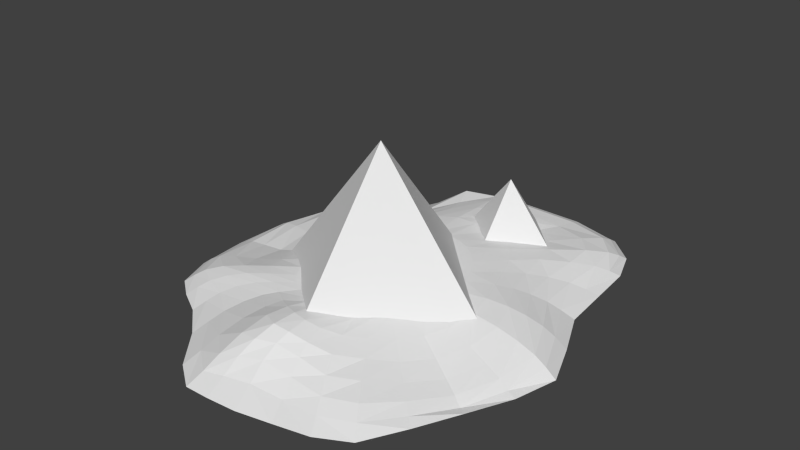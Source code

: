 # Source: desert.blend  (saved by Blender 2.72.0; exported with 4.5.12 LTS)
import bpy
from mathutils import Matrix  # noqa: F401  (used for matrix-valued properties, if any)

bpy.ops.wm.read_factory_settings(use_empty=True)
scene = bpy.context.scene
scene.name = 'Scene'

# ---- collections
col_collection_1 = bpy.data.collections.new('Collection 1'); scene.collection.children.link(col_collection_1)

# ---- materials (node trees are filled in below, after node groups)
mat_material_001 = bpy.data.materials.new('Material.001')
mat_material_001.alpha_threshold = 0.0
mat_material_001.use_transparent_shadow = False
mat_material_001.roughness = 0.5
mat_material = bpy.data.materials.new('Material')
mat_material.alpha_threshold = 0.0
mat_material.use_transparent_shadow = False
mat_material.roughness = 0.5

# ---- material node trees

# ---- world
world_world = bpy.data.worlds.new('World'); scene.world = world_world
world_world.color = (0.05088, 0.05088, 0.05088)
world_world.use_sun_shadow = False
world_world.sun_shadow_jitter_overblur = 0.0
world_world.cycles.sampling_method = 'MANUAL'
world_world.cycles.sample_map_resolution = 256

# ---- meshes
me_circle_001 = bpy.data.meshes.new('Circle.001')
me_circle_001.from_pydata([(0.0, 1.604, -0.269), (-1.604, -7.011e-08, -0.269), (1.402e-07, -1.604, -0.269), (1.604, 1.913e-08, -0.269), (0.0, -2.502e-08, 1.765), (-0.923, -1.274, -0.2223), (-4.532, -4.883, -0.2223), (-0.9229, -8.492, -0.2223), (2.686, -4.883, -0.2223), (-0.9229, -4.883, 4.355)], [], [(3, 0, 4), (2, 3, 4), (1, 2, 4), (0, 1, 4), (8, 5, 9), (7, 8, 9), (6, 7, 9), (5, 6, 9)])
_uv = me_circle_001.uv_layers.new(name='UVMap')
_uv.uv.foreach_set('vector', [-1.062, -1.062, 2.062, -1.062, 2.062, 2.062, -1.062, -1.062, 2.062, -1.062, 2.062, 2.062, -1.062, -1.062, 2.062, -1.062, 2.062, 2.062, -1.062, -1.062, 2.062, -1.062, 2.062, 2.062, -3.085, -3.085, 4.085, -3.085, 4.085, 4.085, -3.085, -3.085, 4.085, -3.085, 4.085, 4.085, -3.085, -3.085, 4.085, -3.085, 4.085, 4.085, -3.085, -3.085, 4.085, -3.085, 4.085, 4.085])
me_circle_001.materials.append(mat_material_001)
me_circle_001.use_remesh_preserve_volume = False
me_circle_001.use_remesh_preserve_attributes = False
me_circle_001.use_mirror_vertex_groups = False
me_circle_001.update()
me_cylinder = bpy.data.meshes.new('Cylinder')
me_cylinder.from_pydata([(-1.814, 0.2276, -0.02142), (-1.704, 0.2257, -0.06304), (-1.525, 0.2249, -0.08173), (-1.284, 0.2237, -0.1071), (-0.9899, 0.2197, -0.1967), (-0.6548, 0.2147, -0.307), (-0.2912, 0.2132, -0.3393), (0.08691, 0.2129, -0.3465), (-1.777, -0.2905, -0.02035), (-1.669, -0.2632, -0.08176), (-1.494, -0.2162, -0.1206), (-1.257, -0.1519, -0.152), (-0.9692, -0.07477, -0.2169), (-0.6405, 0.01263, -0.3036), (-0.2839, 0.1103, -0.3346), (-1.641, -0.7418, -0.0004555), (-1.539, -0.6856, -0.07354), (-1.381, -0.6058, -0.1422), (-1.175, -0.5061, -0.2027), (-0.9079, -0.3586, -0.253), (-0.5983, -0.1816, -0.2999), (-0.2624, 0.01143, -0.3301), (-1.318, -0.9589, 0.009405), (-1.228, -0.8786, -0.06477), (-1.109, -0.7916, -0.1337), (-0.9761, -0.7185, -0.194), (-0.8011, -0.6065, -0.2459), (-0.5298, -0.3604, -0.2918), (-0.2275, -0.07972, -0.3259), (-1.008, -1.239, 0.02214), (-0.9171, -1.113, -0.05414), (-0.818, -0.984, -0.125), (-0.7371, -0.8957, -0.186), (-0.6424, -0.7934, -0.2374), (-0.4376, -0.5171, -0.2847), (-0.1805, -0.1596, -0.3223), (-0.8128, -1.721, 0.04402), (-0.7251, -1.553, -0.03413), (-0.6185, -1.337, -0.109), (-0.5377, -1.147, -0.1746), (-0.4741, -0.9716, -0.2293), (-0.3252, -0.6457, -0.2788), (-0.1232, -0.2252, -0.3193), (-0.6062, -2.166, 0.06424), (-0.5649, -1.995, -0.08529), (-0.4523, -1.729, -0.09117), (-0.3691, -1.436, -0.1615), (-0.3073, -1.142, -0.2215), (-0.1969, -0.7413, -0.2745), (-0.05779, -0.2739, -0.3171), (-0.3174, -2.295, 0.03793), (-0.281, -2.17, -0.02898), (-0.2168, -1.966, -0.08536), (-0.1677, -1.643, -0.1489), (-0.1229, -1.256, -0.2163), (-0.05779, -0.8001, -0.2718), (0.01314, -0.3039, -0.3158), (0.09718, -2.258, -0.00139), (0.1416, -2.153, -0.05108), (0.1861, -1.987, -0.07102), (0.1597, -1.695, -0.1065), (0.08966, -1.285, -0.2021), (0.08691, -0.82, -0.2709), (0.08691, -0.314, -0.3153), (0.6764, -2.344, 0.05519), (0.6944, -2.218, -0.003701), (0.6578, -1.995, -0.03965), (0.5089, -1.662, -0.0752), (0.3151, -1.257, -0.1886), (0.2316, -0.8001, -0.2718), (0.1607, -0.3039, -0.3158), (1.149, -2.242, 0.0677), (1.128, -2.105, -0.009083), (1.015, -1.874, -0.06953), (0.7828, -1.556, -0.1048), (0.5172, -1.171, -0.1983), (0.3707, -0.7413, -0.2745), (0.2316, -0.2739, -0.3171), (1.4, -1.993, 0.05636), (1.341, -1.868, -0.01983), (1.193, -1.66, -0.09171), (0.9413, -1.373, -0.1455), (0.6871, -1.032, -0.2224), (0.499, -0.6457, -0.2788), (0.297, -0.2252, -0.3193), (1.487, -1.645, 0.04056), (1.386, -1.531, -0.03513), (1.209, -1.346, -0.1085), (0.9974, -1.109, -0.176), (0.8173, -0.8348, -0.2355), (0.6114, -0.5171, -0.2847), (0.3543, -0.1596, -0.3223), (1.488, -1.181, 0.01951), (1.368, -1.089, -0.05521), (1.208, -0.9492, -0.1266), (1.052, -0.7812, -0.1926), (0.9101, -0.5926, -0.2493), (0.7036, -0.3604, -0.292), (0.4013, -0.07972, -0.3259), (1.529, -0.6757, -0.0188), (1.414, -0.6155, -0.09853), (1.276, -0.533, -0.1711), (1.146, -0.4403, -0.2311), (1.007, -0.3328, -0.2759), (0.7722, -0.1817, -0.3028), (0.4362, 0.01143, -0.3301), (1.756, -0.2221, -0.06109), (1.643, -0.1939, -0.1432), (1.487, -0.1557, -0.2157), (1.313, -0.1152, -0.2678), (1.109, -0.06796, -0.2989), (0.8139, 0.0118, -0.3126), (0.4578, 0.1103, -0.3346), (1.941, 0.2072, -0.05457), (1.821, 0.2022, -0.1289), (1.637, 0.196, -0.1945), (1.409, 0.1895, -0.2477), (1.138, 0.1904, -0.2873), (0.8178, 0.2035, -0.3178), (0.4649, 0.213, -0.3392), (1.837, 0.632, -0.01465), (1.726, 0.5973, -0.06707), (1.554, 0.5495, -0.1176), (1.333, 0.4964, -0.1775), (1.075, 0.4431, -0.2487), (0.7846, 0.3868, -0.3172), (0.4556, 0.3139, -0.3438), (1.637, 1.04, 0.01089), (1.535, 0.9791, -0.03483), (1.38, 0.8922, -0.08249), (1.189, 0.7912, -0.1532), (0.9701, 0.6824, -0.241), (0.7222, 0.561, -0.3201), (0.4309, 0.4097, -0.3482), (1.421, 1.454, -0.05859), (1.322, 1.355, -0.1034), (1.179, 1.219, -0.1447), (1.015, 1.067, -0.1998), (0.8392, 0.9075, -0.2679), (0.6392, 0.7253, -0.3307), (0.3932, 0.4981, -0.3522), (1.191, 1.827, -0.1171), (1.091, 1.687, -0.1785), (0.9509, 1.49, -0.2233), (0.8067, 1.281, -0.2649), (0.676, 1.084, -0.3085), (0.5379, 0.8694, -0.345), (0.3448, 0.5765, -0.3558), (0.8717, 1.965, -0.1234), (0.7869, 1.815, -0.1871), (0.687, 1.643, -0.2519), (0.5907, 1.457, -0.3175), (0.4997, 1.227, -0.3513), (0.4199, 0.9834, -0.3552), (0.2878, 0.6425, -0.3588), (0.5092, 1.998, -0.133), (0.4478, 1.82, -0.2323), (0.4048, 1.659, -0.3227), (0.3786, 1.522, -0.3846), (0.3368, 1.316, -0.4069), (0.2969, 1.066, -0.381), (0.2244, 0.6932, -0.3611), (0.1818, 2.038, -0.1674), (0.1564, 1.85, -0.2879), (0.1664, 1.692, -0.3822), (0.1914, 1.557, -0.4389), (0.1876, 1.351, -0.4483), (0.179, 1.106, -0.4048), (0.1564, 0.726, -0.3625), (-0.08796, 2.095, -0.1597), (-0.07407, 1.927, -0.2743), (-0.02689, 1.756, -0.3846), (0.02212, 1.57, -0.4595), (0.04237, 1.335, -0.4586), (0.06352, 1.109, -0.413), (0.08535, 0.7389, -0.3631), (-0.3059, 2.137, -0.1388), (-0.27, 1.967, -0.24), (-0.2153, 1.738, -0.3577), (-0.1621, 1.479, -0.4271), (-0.1099, 1.273, -0.4296), (-0.055, 1.08, -0.402), (0.01308, 0.7302, -0.3627), (-0.5694, 1.935, -0.1246), (-0.5245, 1.745, -0.2081), (-0.4564, 1.508, -0.2879), (-0.374, 1.305, -0.3379), (-0.284, 1.164, -0.3685), (-0.1826, 1.019, -0.3757), (-0.05779, 0.7003, -0.3614), (-0.8859, 1.566, -0.1053), (-0.8228, 1.416, -0.169), (-0.7273, 1.247, -0.2263), (-0.6083, 1.119, -0.2775), (-0.4705, 1.04, -0.3221), (-0.3119, 0.9361, -0.3524), (-0.1232, 0.6516, -0.3592), (-1.183, 1.331, -0.09462), (-1.105, 1.221, -0.1601), (-0.984, 1.097, -0.2195), (-0.8276, 1.002, -0.2722), (-0.6421, 0.9408, -0.3162), (-0.428, 0.8463, -0.3466), (-0.1805, 0.586, -0.3562), (-1.447, 1.21, -0.0891), (-1.355, 1.124, -0.1557), (-1.21, 1.02, -0.216), (-1.019, 0.9268, -0.2686), (-0.7891, 0.8496, -0.312), (-0.5252, 0.741, -0.3418), (-0.2275, 0.5061, -0.3526), (-1.653, 1.071, -0.08282), (-1.551, 1.005, -0.1503), (-1.386, 0.9146, -0.2085), (-1.167, 0.8193, -0.2496), (-0.9015, 0.7238, -0.2959), (-0.5976, 0.6026, -0.3355), (-0.2624, 0.4149, -0.3484), (-1.777, 0.7429, -0.06727), (-1.669, 0.7085, -0.1256), (-1.493, 0.656, -0.1592), (-1.257, 0.5894, -0.1846), (-0.9691, 0.5105, -0.2434), (-0.6405, 0.4161, -0.3219), (-0.2839, 0.316, -0.3439), (-1.908, 0.2299, 0.02921), (-1.87, -0.3128, 0.05386), (-1.733, -0.7957, 0.0758), (-1.409, -1.049, 0.0873), (-1.104, -1.377, 0.1022), (-0.8987, -1.882, 0.1251), (-0.6608, -2.314, 0.1448), (-0.3397, -2.412, 0.1492), (0.06091, -2.366, 0.1471), (0.6414, -2.449, 0.1509), (1.14, -2.358, 0.1467), (1.428, -2.097, 0.1349), (1.56, -1.739, 0.1187), (1.601, -1.264, 0.09705), (1.647, -0.7332, 0.07296), (1.866, -0.2489, 0.05096), (2.048, 0.2126, 0.02999), (1.934, 0.664, 0.00949), (1.73, 1.096, -0.01011), (1.513, 1.544, -0.03049), (1.287, 1.961, -0.04944), (0.9633, 2.133, -0.05723), (0.5931, 2.215, -0.06097), (0.2396, 2.288, -0.0643), (-0.07572, 2.312, -0.06538), (-0.3316, 2.317, -0.06558), (-0.6111, 2.119, -0.05661), (-0.9427, 1.724, -0.03864), (-1.252, 1.451, -0.02625), (-1.526, 1.299, -0.01936), (-1.741, 1.136, -0.01197), (-1.87, 0.7727, 0.004554)], [], [(6, 14, 13, 5), (4, 12, 11, 3), (2, 10, 9, 1), (5, 13, 12, 4), (3, 11, 10, 2), (1, 9, 8, 0), (13, 20, 19, 12), (11, 18, 17, 10), (9, 16, 15, 8), (14, 21, 20, 13), (12, 19, 18, 11), (10, 17, 16, 9), (20, 27, 26, 19), (18, 25, 24, 17), (16, 23, 22, 15), (21, 28, 27, 20), (19, 26, 25, 18), (17, 24, 23, 16), (27, 34, 33, 26), (25, 32, 31, 24), (23, 30, 29, 22), (28, 35, 34, 27), (26, 33, 32, 25), (24, 31, 30, 23), (34, 41, 40, 33), (32, 39, 38, 31), (30, 37, 36, 29), (35, 42, 41, 34), (33, 40, 39, 32), (31, 38, 37, 30), (41, 48, 47, 40), (39, 46, 45, 38), (37, 44, 43, 36), (42, 49, 48, 41), (40, 47, 46, 39), (38, 45, 44, 37), (48, 55, 54, 47), (46, 53, 52, 45), (44, 51, 50, 43), (49, 56, 55, 48), (47, 54, 53, 46), (45, 52, 51, 44), (55, 62, 61, 54), (53, 60, 59, 52), (51, 58, 57, 50), (56, 63, 62, 55), (54, 61, 60, 53), (52, 59, 58, 51), (62, 69, 68, 61), (60, 67, 66, 59), (58, 65, 64, 57), (63, 70, 69, 62), (61, 68, 67, 60), (59, 66, 65, 58), (69, 76, 75, 68), (67, 74, 73, 66), (65, 72, 71, 64), (70, 77, 76, 69), (68, 75, 74, 67), (66, 73, 72, 65), (76, 83, 82, 75), (74, 81, 80, 73), (72, 79, 78, 71), (77, 84, 83, 76), (75, 82, 81, 74), (73, 80, 79, 72), (83, 90, 89, 82), (81, 88, 87, 80), (79, 86, 85, 78), (84, 91, 90, 83), (82, 89, 88, 81), (80, 87, 86, 79), (90, 97, 96, 89), (88, 95, 94, 87), (86, 93, 92, 85), (91, 98, 97, 90), (89, 96, 95, 88), (87, 94, 93, 86), (97, 104, 103, 96), (95, 102, 101, 94), (93, 100, 99, 92), (98, 105, 104, 97), (96, 103, 102, 95), (94, 101, 100, 93), (104, 111, 110, 103), (102, 109, 108, 101), (100, 107, 106, 99), (105, 112, 111, 104), (103, 110, 109, 102), (101, 108, 107, 100), (111, 118, 117, 110), (109, 116, 115, 108), (107, 114, 113, 106), (112, 119, 118, 111), (110, 117, 116, 109), (108, 115, 114, 107), (118, 125, 124, 117), (116, 123, 122, 115), (114, 121, 120, 113), (119, 126, 125, 118), (117, 124, 123, 116), (115, 122, 121, 114), (125, 132, 131, 124), (123, 130, 129, 122), (121, 128, 127, 120), (126, 133, 132, 125), (124, 131, 130, 123), (122, 129, 128, 121), (132, 139, 138, 131), (130, 137, 136, 129), (128, 135, 134, 127), (133, 140, 139, 132), (131, 138, 137, 130), (129, 136, 135, 128), (139, 146, 145, 138), (137, 144, 143, 136), (135, 142, 141, 134), (140, 147, 146, 139), (138, 145, 144, 137), (136, 143, 142, 135), (146, 153, 152, 145), (144, 151, 150, 143), (142, 149, 148, 141), (147, 154, 153, 146), (145, 152, 151, 144), (143, 150, 149, 142), (153, 160, 159, 152), (151, 158, 157, 150), (149, 156, 155, 148), (154, 161, 160, 153), (152, 159, 158, 151), (150, 157, 156, 149), (160, 167, 166, 159), (158, 165, 164, 157), (156, 163, 162, 155), (161, 168, 167, 160), (159, 166, 165, 158), (157, 164, 163, 156), (167, 174, 173, 166), (165, 172, 171, 164), (163, 170, 169, 162), (168, 175, 174, 167), (166, 173, 172, 165), (164, 171, 170, 163), (174, 181, 180, 173), (172, 179, 178, 171), (170, 177, 176, 169), (175, 182, 181, 174), (173, 180, 179, 172), (171, 178, 177, 170), (181, 188, 187, 180), (179, 186, 185, 178), (177, 184, 183, 176), (182, 189, 188, 181), (180, 187, 186, 179), (178, 185, 184, 177), (188, 195, 194, 187), (186, 193, 192, 185), (184, 191, 190, 183), (189, 196, 195, 188), (187, 194, 193, 186), (185, 192, 191, 184), (195, 202, 201, 194), (193, 200, 199, 192), (191, 198, 197, 190), (196, 203, 202, 195), (194, 201, 200, 193), (192, 199, 198, 191), (202, 209, 208, 201), (200, 207, 206, 199), (198, 205, 204, 197), (203, 210, 209, 202), (201, 208, 207, 200), (199, 206, 205, 198), (209, 216, 215, 208), (207, 214, 213, 206), (205, 212, 211, 204), (210, 217, 216, 209), (208, 215, 214, 207), (206, 213, 212, 205), (216, 223, 222, 215), (214, 221, 220, 213), (212, 219, 218, 211), (217, 224, 223, 216), (215, 222, 221, 214), (213, 220, 219, 212), (7, 14, 6), (7, 21, 14), (7, 28, 21), (7, 35, 28), (7, 42, 35), (7, 49, 42), (7, 56, 49), (7, 63, 56), (7, 70, 63), (7, 77, 70), (7, 84, 77), (7, 91, 84), (7, 98, 91), (7, 105, 98), (7, 112, 105), (7, 119, 112), (7, 126, 119), (7, 133, 126), (7, 140, 133), (7, 147, 140), (7, 154, 147), (7, 161, 154), (7, 168, 161), (7, 175, 168), (7, 182, 175), (7, 189, 182), (7, 196, 189), (7, 203, 196), (7, 210, 203), (7, 217, 210), (7, 224, 217), (223, 5, 4, 222), (221, 3, 2, 220), (219, 1, 0, 218), (224, 6, 5, 223), (222, 4, 3, 221), (220, 2, 1, 219), (7, 6, 224), (183, 251, 250, 176), (29, 229, 228, 22), (106, 240, 239, 99), (176, 250, 249, 169), (22, 228, 227, 15), (99, 239, 238, 92), (169, 249, 248, 162), (15, 227, 226, 8), (92, 238, 237, 85), (162, 248, 247, 155), (85, 237, 236, 78), (155, 247, 246, 148), (78, 236, 235, 71), (148, 246, 245, 141), (71, 235, 234, 64), (218, 256, 255, 211), (141, 245, 244, 134), (64, 234, 233, 57), (211, 255, 254, 204), (134, 244, 243, 127), (57, 233, 232, 50), (204, 254, 253, 197), (127, 243, 242, 120), (8, 226, 225, 0), (50, 232, 231, 43), (0, 225, 256, 218), (197, 253, 252, 190), (120, 242, 241, 113), (43, 231, 230, 36), (190, 252, 251, 183), (36, 230, 229, 29), (113, 241, 240, 106)])
_uv = me_cylinder.uv_layers.new(name='UVMap')
_uv.uv.foreach_set('vector', [0.598, 0.4068, 0.5572, 0.4076, 0.5229, 0.3222, 0.6031, 0.3204, 0.6079, 0.2371, 0.4915, 0.2414, 0.464, 0.1713, 0.612, 0.1654, 0.6153, 0.1082, 0.4401, 0.115, 0.4227, 0.07254, 0.6178, 0.06507, 0.6031, 0.3204, 0.5229, 0.3222, 0.4915, 0.2414, 0.6079, 0.2371, 0.612, 0.1654, 0.464, 0.1713, 0.4401, 0.115, 0.6153, 0.1082, 0.6178, 0.06507, 0.4227, 0.07254, 0.4116, 0.04298, 0.6195, 0.03662, 0.5229, 0.3222, 0.4455, 0.3306, 0.3786, 0.2556, 0.4915, 0.2414, 0.464, 0.1713, 0.3237, 0.1908, 0.2868, 0.1401, 0.4401, 0.115, 0.4227, 0.07254, 0.2559, 0.09999, 0.2309, 0.07119, 0.4116, 0.04298, 0.5572, 0.4076, 0.5177, 0.4119, 0.4455, 0.3306, 0.5229, 0.3222, 0.4915, 0.2414, 0.3786, 0.2556, 0.3237, 0.1908, 0.464, 0.1713, 0.4401, 0.115, 0.2868, 0.1401, 0.2559, 0.09999, 0.4227, 0.07254, 0.4455, 0.3306, 0.3737, 0.3454, 0.2792, 0.2787, 0.3786, 0.2556, 0.3237, 0.1908, 0.236, 0.2351, 0.2059, 0.2008, 0.2868, 0.1401, 0.2559, 0.09999, 0.169, 0.1688, 0.1325, 0.1427, 0.2309, 0.07119, 0.5177, 0.4119, 0.4811, 0.4194, 0.3737, 0.3454, 0.4455, 0.3306, 0.3786, 0.2556, 0.2792, 0.2787, 0.236, 0.2351, 0.3237, 0.1908, 0.2868, 0.1401, 0.2059, 0.2008, 0.169, 0.1688, 0.2559, 0.09999, 0.3737, 0.3454, 0.3103, 0.3659, 0.2025, 0.3145, 0.2792, 0.2787, 0.236, 0.2351, 0.1603, 0.2896, 0.1218, 0.2671, 0.2059, 0.2008, 0.169, 0.1688, 0.06734, 0.2397, 0.01265, 0.2137, 0.1325, 0.1427, 0.4811, 0.4194, 0.4488, 0.4298, 0.3103, 0.3659, 0.3737, 0.3454, 0.2792, 0.2787, 0.2025, 0.3145, 0.1603, 0.2896, 0.236, 0.2351, 0.2059, 0.2008, 0.1218, 0.2671, 0.06734, 0.2397, 0.169, 0.1688, 0.3103, 0.3659, 0.2577, 0.3914, 0.1291, 0.3531, 0.2025, 0.3145, 0.1603, 0.2896, 0.05742, 0.3354, -0.02097, 0.3133, 0.1218, 0.2671, 0.06734, 0.2397, -0.1109, 0.2852, -0.1826, 0.2602, 0.01265, 0.2137, 0.4488, 0.4298, 0.422, 0.4428, 0.2577, 0.3914, 0.3103, 0.3659, 0.2025, 0.3145, 0.1291, 0.3531, 0.05742, 0.3354, 0.1603, 0.2896, 0.1218, 0.2671, -0.02097, 0.3133, -0.1109, 0.2852, 0.06734, 0.2397, 0.2577, 0.3914, 0.218, 0.421, 0.05938, 0.3915, 0.1291, 0.3531, 0.05742, 0.3354, -0.05847, 0.3745, -0.1761, 0.3533, -0.02097, 0.3133, -0.1109, 0.2852, -0.2753, 0.3296, -0.3567, 0.3092, -0.1826, 0.2602, 0.422, 0.4428, 0.4018, 0.4579, 0.218, 0.421, 0.2577, 0.3914, 0.1291, 0.3531, 0.05938, 0.3915, -0.05847, 0.3745, 0.05742, 0.3354, -0.02097, 0.3133, -0.1761, 0.3533, -0.2753, 0.3296, -0.1109, 0.2852, 0.218, 0.421, 0.1928, 0.4534, 0.01199, 0.4343, 0.05938, 0.3915, -0.05847, 0.3745, -0.1422, 0.421, -0.27, 0.4071, -0.1761, 0.3533, -0.2753, 0.3296, -0.3524, 0.3894, -0.4069, 0.3786, -0.3567, 0.3092, 0.4018, 0.4579, 0.3889, 0.4744, 0.1928, 0.4534, 0.218, 0.421, 0.05938, 0.3915, 0.01199, 0.4343, -0.1422, 0.421, -0.05847, 0.3745, -0.1761, 0.3533, -0.27, 0.4071, -0.3524, 0.3894, -0.2753, 0.3296, 0.1928, 0.4534, 0.1829, 0.4875, -0.002891, 0.4843, 0.01199, 0.4343, -0.1422, 0.421, -0.1696, 0.4978, -0.2855, 0.5014, -0.27, 0.4071, -0.3524, 0.3894, -0.3509, 0.4894, -0.3965, 0.4778, -0.4069, 0.3786, 0.3889, 0.4744, 0.3838, 0.4918, 0.1829, 0.4875, 0.1928, 0.4534, 0.01199, 0.4343, -0.002891, 0.4843, -0.1696, 0.4978, -0.1422, 0.421, -0.27, 0.4071, -0.2855, 0.5014, -0.3509, 0.4894, -0.3524, 0.3894, 0.1829, 0.4875, 0.1887, 0.5219, 0.004279, 0.5378, -0.002891, 0.4843, -0.1696, 0.4978, -0.1635, 0.5802, -0.2965, 0.6124, -0.2855, 0.5014, -0.3509, 0.4894, -0.386, 0.6195, -0.4411, 0.6151, -0.3965, 0.4778, 0.3838, 0.4918, 0.3868, 0.5093, 0.1887, 0.5219, 0.1829, 0.4875, -0.002891, 0.4843, 0.004279, 0.5378, -0.1635, 0.5802, -0.1696, 0.4978, -0.2855, 0.5014, -0.2965, 0.6124, -0.386, 0.6195, -0.3509, 0.4894, 0.1887, 0.5219, 0.21, 0.5553, 0.03524, 0.5863, 0.004279, 0.5378, -0.1635, 0.5802, -0.1242, 0.6453, -0.252, 0.6962, -0.2965, 0.6124, -0.386, 0.6195, -0.3449, 0.7208, -0.406, 0.7271, -0.4411, 0.6151, 0.3868, 0.5093, 0.3977, 0.5264, 0.21, 0.5553, 0.1887, 0.5219, 0.004279, 0.5378, 0.03524, 0.5863, -0.1242, 0.6453, -0.1635, 0.5802, -0.2965, 0.6124, -0.252, 0.6962, -0.3449, 0.7208, -0.386, 0.6195, 0.21, 0.5553, 0.2459, 0.5865, 0.08848, 0.6276, 0.03524, 0.5863, -0.1242, 0.6453, -0.05357, 0.6845, -0.1722, 0.7393, -0.252, 0.6962, -0.3449, 0.7208, -0.2582, 0.7715, -0.3126, 0.7874, -0.406, 0.7271, 0.3977, 0.5264, 0.416, 0.5422, 0.2459, 0.5865, 0.21, 0.5553, 0.03524, 0.5863, 0.08848, 0.6276, -0.05357, 0.6845, -0.1242, 0.6453, -0.252, 0.6962, -0.1722, 0.7393, -0.2582, 0.7715, -0.3449, 0.7208, 0.2459, 0.5865, 0.2952, 0.6143, 0.1648, 0.6605, 0.08848, 0.6276, -0.05357, 0.6845, 0.05072, 0.7008, -0.0505, 0.7485, -0.1722, 0.7393, -0.2582, 0.7715, -0.1304, 0.7888, -0.1811, 0.8148, -0.3126, 0.7874, 0.416, 0.5422, 0.4412, 0.5564, 0.2952, 0.6143, 0.2459, 0.5865, 0.08848, 0.6276, 0.1648, 0.6605, 0.05072, 0.7008, -0.05357, 0.6845, -0.1722, 0.7393, -0.0505, 0.7485, -0.1304, 0.7888, -0.2582, 0.7715, 0.2952, 0.6143, 0.3561, 0.6374, 0.2598, 0.6849, 0.1648, 0.6605, 0.05072, 0.7008, 0.1803, 0.7181, 0.1076, 0.7554, -0.0505, 0.7485, -0.1304, 0.7888, 0.04511, 0.7945, 0.001952, 0.8257, -0.1811, 0.8148, 0.4412, 0.5564, 0.4722, 0.5682, 0.3561, 0.6374, 0.2952, 0.6143, 0.1648, 0.6605, 0.2598, 0.6849, 0.1803, 0.7181, 0.05072, 0.7008, -0.0505, 0.7485, 0.1076, 0.7554, 0.04511, 0.7945, -0.1304, 0.7888, 0.3561, 0.6374, 0.426, 0.6551, 0.3625, 0.7097, 0.2598, 0.6849, 0.1803, 0.7181, 0.3165, 0.7429, 0.2749, 0.7753, 0.1076, 0.7554, 0.04511, 0.7945, 0.2363, 0.811, 0.2057, 0.8431, 0.001952, 0.8257, 0.4722, 0.5682, 0.5078, 0.5772, 0.426, 0.6551, 0.3561, 0.6374, 0.2598, 0.6849, 0.3625, 0.7097, 0.3165, 0.7429, 0.1803, 0.7181, 0.1076, 0.7554, 0.2749, 0.7753, 0.2363, 0.811, 0.04511, 0.7945, 0.426, 0.6551, 0.5021, 0.6666, 0.4661, 0.7353, 0.3625, 0.7097, 0.3165, 0.7429, 0.4445, 0.7827, 0.4256, 0.8246, 0.2749, 0.7753, 0.2363, 0.811, 0.4064, 0.864, 0.3896, 0.8962, 0.2057, 0.8431, 0.5078, 0.5772, 0.5466, 0.5831, 0.5021, 0.6666, 0.426, 0.6551, 0.3625, 0.7097, 0.4661, 0.7353, 0.4445, 0.7827, 0.3165, 0.7429, 0.2749, 0.7753, 0.4256, 0.8246, 0.4064, 0.864, 0.2363, 0.811, 0.5021, 0.6666, 0.5779, 0.6694, 0.5667, 0.745, 0.4661, 0.7353, 0.4445, 0.7827, 0.5608, 0.8087, 0.559, 0.8628, 0.4256, 0.8246, 0.4064, 0.864, 0.558, 0.9078, 0.5577, 0.941, 0.3896, 0.8962, 0.5466, 0.5831, 0.5872, 0.5857, 0.5779, 0.6694, 0.5021, 0.6666, 0.4661, 0.7353, 0.5667, 0.745, 0.5608, 0.8087, 0.4445, 0.7827, 0.4256, 0.8246, 0.559, 0.8628, 0.558, 0.9078, 0.4064, 0.864, 0.5779, 0.6694, 0.651, 0.6633, 0.669, 0.7345, 0.5667, 0.745, 0.5608, 0.8087, 0.6863, 0.7982, 0.7031, 0.853, 0.559, 0.8628, 0.558, 0.9078, 0.7185, 0.8963, 0.7316, 0.9262, 0.5577, 0.941, 0.5872, 0.5857, 0.6273, 0.5844, 0.651, 0.6633, 0.5779, 0.6694, 0.5667, 0.745, 0.669, 0.7345, 0.6863, 0.7982, 0.5608, 0.8087, 0.559, 0.8628, 0.7031, 0.853, 0.7185, 0.8963, 0.558, 0.9078, 0.651, 0.6633, 0.7212, 0.6501, 0.7664, 0.7129, 0.669, 0.7345, 0.6863, 0.7982, 0.8074, 0.7695, 0.8451, 0.8186, 0.7031, 0.853, 0.7185, 0.8963, 0.8771, 0.8579, 0.9003, 0.8849, 0.7316, 0.9262, 0.6273, 0.5844, 0.6657, 0.5794, 0.7212, 0.6501, 0.651, 0.6633, 0.669, 0.7345, 0.7664, 0.7129, 0.8074, 0.7695, 0.6863, 0.7982, 0.7031, 0.853, 0.8451, 0.8186, 0.8771, 0.8579, 0.7185, 0.8963, 0.7212, 0.6501, 0.7876, 0.6317, 0.8576, 0.6828, 0.7664, 0.7129, 0.8074, 0.7695, 0.9192, 0.7288, 0.9782, 0.7711, 0.8451, 0.8186, 0.8771, 0.8579, 1.031, 0.8077, 1.07, 0.8351, 0.9003, 0.8849, 0.6657, 0.5794, 0.7012, 0.5712, 0.7876, 0.6317, 0.7212, 0.6501, 0.7664, 0.7129, 0.8576, 0.6828, 0.9192, 0.7288, 0.8074, 0.7695, 0.8451, 0.8186, 0.9782, 0.7711, 1.031, 0.8077, 0.8771, 0.8579, 0.7876, 0.6317, 0.8462, 0.6087, 0.9299, 0.644, 0.8576, 0.6828, 0.9192, 0.7288, 1.007, 0.6779, 1.089, 0.7147, 0.9782, 0.7711, 1.031, 0.8077, 1.167, 0.751, 1.224, 0.7791, 1.07, 0.8351, 0.7012, 0.5712, 0.733, 0.5604, 0.8462, 0.6087, 0.7876, 0.6317, 0.8576, 0.6828, 0.9299, 0.644, 1.007, 0.6779, 0.9192, 0.7288, 0.9782, 0.7711, 1.089, 0.7147, 1.167, 0.751, 1.031, 0.8077, 0.8462, 0.6087, 0.8929, 0.5817, 0.9882, 0.602, 0.9299, 0.644, 1.007, 0.6779, 1.078, 0.6257, 1.154, 0.6522, 1.089, 0.7147, 1.167, 0.751, 1.225, 0.6797, 1.287, 0.7037, 1.224, 0.7791, 0.733, 0.5604, 0.76, 0.5474, 0.8929, 0.5817, 0.8462, 0.6087, 0.9299, 0.644, 0.9882, 0.602, 1.078, 0.6257, 1.007, 0.6779, 1.089, 0.7147, 1.154, 0.6522, 1.225, 0.6797, 1.167, 0.751, 0.8929, 0.5817, 0.9271, 0.5529, 1.024, 0.5627, 0.9882, 0.602, 1.078, 0.6257, 1.103, 0.5737, 1.16, 0.5833, 1.154, 0.6522, 1.225, 0.6797, 1.231, 0.5976, 1.311, 0.6163, 1.287, 0.7037, 0.76, 0.5474, 0.781, 0.5329, 0.9271, 0.5529, 0.8929, 0.5817, 0.9882, 0.602, 1.024, 0.5627, 1.103, 0.5737, 1.078, 0.6257, 1.154, 0.6522, 1.16, 0.5833, 1.231, 0.5976, 1.225, 0.6797, 0.9271, 0.5529, 0.9445, 0.5253, 1.039, 0.5281, 1.024, 0.5627, 1.103, 0.5737, 1.115, 0.5299, 1.17, 0.5268, 1.16, 0.5833, 1.231, 0.5976, 1.24, 0.5277, 1.328, 0.537, 1.311, 0.6163, 0.781, 0.5329, 0.7949, 0.517, 0.9445, 0.5253, 0.9271, 0.5529, 1.024, 0.5627, 1.039, 0.5281, 1.115, 0.5299, 1.103, 0.5737, 1.16, 0.5833, 1.17, 0.5268, 1.24, 0.5277, 1.231, 0.5976, 0.9445, 0.5253, 0.9479, 0.4985, 1.035, 0.4957, 1.039, 0.5281, 1.115, 0.5299, 1.121, 0.4933, 1.194, 0.484, 1.17, 0.5268, 1.24, 0.5277, 1.272, 0.4742, 1.353, 0.4718, 1.328, 0.537, 0.7949, 0.517, 0.801, 0.5004, 0.9479, 0.4985, 0.9445, 0.5253, 1.039, 0.5281, 1.035, 0.4957, 1.121, 0.4933, 1.115, 0.5299, 1.17, 0.5268, 1.194, 0.484, 1.272, 0.4742, 1.24, 0.5277, 0.9479, 0.4985, 0.9383, 0.4706, 1.014, 0.4606, 1.035, 0.4957, 1.121, 0.4933, 1.092, 0.4515, 1.193, 0.4412, 1.194, 0.484, 1.272, 0.4742, 1.292, 0.428, 1.372, 0.4184, 1.353, 0.4718, 0.801, 0.5004, 0.7986, 0.4832, 0.9383, 0.4706, 0.9479, 0.4985, 1.035, 0.4957, 1.014, 0.4606, 1.092, 0.4515, 1.121, 0.4933, 1.194, 0.484, 1.193, 0.4412, 1.292, 0.428, 1.272, 0.4742, 0.9383, 0.4706, 0.9158, 0.4396, 0.9747, 0.4172, 1.014, 0.4606, 1.092, 0.4515, 1.032, 0.3966, 1.115, 0.3781, 1.193, 0.4412, 1.292, 0.428, 1.214, 0.3623, 1.297, 0.3504, 1.372, 0.4184, 0.7986, 0.4832, 0.7878, 0.4662, 0.9158, 0.4396, 0.9383, 0.4706, 1.014, 0.4606, 0.9747, 0.4172, 1.032, 0.3966, 1.092, 0.4515, 1.193, 0.4412, 1.115, 0.3781, 1.214, 0.3623, 1.292, 0.428, 0.9158, 0.4396, 0.885, 0.4078, 0.929, 0.3703, 0.9747, 0.4172, 1.032, 0.3966, 0.964, 0.3368, 1.018, 0.3079, 1.115, 0.3781, 1.214, 0.3623, 1.09, 0.2845, 1.155, 0.2681, 1.297, 0.3504, 0.7878, 0.4662, 0.7694, 0.4503, 0.885, 0.4078, 0.9158, 0.4396, 0.9747, 0.4172, 0.929, 0.3703, 0.964, 0.3368, 1.032, 0.3966, 1.115, 0.3781, 1.018, 0.3079, 1.09, 0.2845, 1.214, 0.3623, 0.885, 0.4078, 0.8509, 0.3794, 0.8913, 0.3287, 0.929, 0.3703, 0.964, 0.3368, 0.919, 0.284, 0.96, 0.2459, 1.018, 0.3079, 1.09, 0.2845, 1.013, 0.2155, 1.063, 0.1946, 1.155, 0.2681, 0.7694, 0.4503, 0.7442, 0.4361, 0.8509, 0.3794, 0.885, 0.4078, 0.929, 0.3703, 0.8913, 0.3287, 0.919, 0.284, 0.964, 0.3368, 1.018, 0.3079, 0.96, 0.2459, 1.013, 0.2155, 1.09, 0.2845, 0.8509, 0.3794, 0.8103, 0.3555, 0.8565, 0.2934, 0.8913, 0.3287, 0.919, 0.284, 0.8895, 0.2386, 0.9285, 0.1924, 0.96, 0.2459, 1.013, 0.2155, 0.9725, 0.1564, 1.012, 0.1317, 1.063, 0.1946, 0.7442, 0.4361, 0.7132, 0.4243, 0.8103, 0.3555, 0.8509, 0.3794, 0.8913, 0.3287, 0.8565, 0.2934, 0.8895, 0.2386, 0.919, 0.284, 0.96, 0.2459, 0.9285, 0.1924, 0.9725, 0.1564, 1.013, 0.2155, 0.8103, 0.3555, 0.7563, 0.3373, 0.808, 0.2657, 0.8565, 0.2934, 0.8895, 0.2386, 0.8484, 0.2028, 0.8873, 0.1511, 0.9285, 0.1924, 0.9725, 0.1564, 0.9241, 0.111, 0.9541, 0.08344, 1.012, 0.1317, 0.7132, 0.4243, 0.6775, 0.4153, 0.7563, 0.3373, 0.8103, 0.3555, 0.8565, 0.2934, 0.808, 0.2657, 0.8484, 0.2028, 0.8895, 0.2386, 0.9285, 0.1924, 0.8873, 0.1511, 0.9241, 0.111, 0.9725, 0.1564, 0.7563, 0.3373, 0.6828, 0.3256, 0.7234, 0.2462, 0.808, 0.2657, 0.8484, 0.2028, 0.7574, 0.1774, 0.7873, 0.1222, 0.8873, 0.1511, 0.9241, 0.111, 0.8101, 0.08068, 0.8254, 0.05185, 0.9541, 0.08344, 0.6775, 0.4153, 0.6386, 0.4094, 0.6828, 0.3256, 0.7563, 0.3373, 0.808, 0.2657, 0.7234, 0.2462, 0.7574, 0.1774, 0.8484, 0.2028, 0.8873, 0.1511, 0.7873, 0.1222, 0.8101, 0.08068, 0.9241, 0.111, 0.5927, 0.4963, 0.5572, 0.4076, 0.598, 0.4068, 0.5927, 0.4963, 0.5177, 0.4119, 0.5572, 0.4076, 0.5927, 0.4963, 0.4811, 0.4194, 0.5177, 0.4119, 0.5927, 0.4963, 0.4488, 0.4298, 0.4811, 0.4194, 0.5927, 0.4963, 0.422, 0.4428, 0.4488, 0.4298, 0.5927, 0.4963, 0.4018, 0.4579, 0.422, 0.4428, 0.5927, 0.4963, 0.3889, 0.4744, 0.4018, 0.4579, 0.5927, 0.4963, 0.3838, 0.4918, 0.3889, 0.4744, 0.5927, 0.4963, 0.3868, 0.5093, 0.3838, 0.4918, 0.5927, 0.4963, 0.3977, 0.5264, 0.3868, 0.5093, 0.5927, 0.4963, 0.416, 0.5422, 0.3977, 0.5264, 0.5927, 0.4963, 0.4412, 0.5564, 0.416, 0.5422, 0.5927, 0.4963, 0.4722, 0.5682, 0.4412, 0.5564, 0.5927, 0.4963, 0.5078, 0.5772, 0.4722, 0.5682, 0.5927, 0.4963, 0.5466, 0.5831, 0.5078, 0.5772, 0.5927, 0.4963, 0.5872, 0.5857, 0.5466, 0.5831, 0.5927, 0.4963, 0.6273, 0.5844, 0.5872, 0.5857, 0.5927, 0.4963, 0.6657, 0.5794, 0.6273, 0.5844, 0.5927, 0.4963, 0.7012, 0.5712, 0.6657, 0.5794, 0.5927, 0.4963, 0.733, 0.5604, 0.7012, 0.5712, 0.5927, 0.4963, 0.76, 0.5474, 0.733, 0.5604, 0.5927, 0.4963, 0.781, 0.5329, 0.76, 0.5474, 0.5927, 0.4963, 0.7949, 0.517, 0.781, 0.5329, 0.5927, 0.4963, 0.801, 0.5004, 0.7949, 0.517, 0.5927, 0.4963, 0.7986, 0.4832, 0.801, 0.5004, 0.5927, 0.4963, 0.7878, 0.4662, 0.7986, 0.4832, 0.5927, 0.4963, 0.7694, 0.4503, 0.7878, 0.4662, 0.5927, 0.4963, 0.7442, 0.4361, 0.7694, 0.4503, 0.5927, 0.4963, 0.7132, 0.4243, 0.7442, 0.4361, 0.5927, 0.4963, 0.6775, 0.4153, 0.7132, 0.4243, 0.5927, 0.4963, 0.6386, 0.4094, 0.6775, 0.4153, 0.6828, 0.3256, 0.6031, 0.3204, 0.6079, 0.2371, 0.7234, 0.2462, 0.7574, 0.1774, 0.612, 0.1654, 0.6153, 0.1082, 0.7873, 0.1222, 0.8101, 0.08068, 0.6178, 0.06507, 0.6195, 0.03662, 0.8254, 0.05185, 0.6386, 0.4094, 0.598, 0.4068, 0.6031, 0.3204, 0.6828, 0.3256, 0.7234, 0.2462, 0.6079, 0.2371, 0.612, 0.1654, 0.7574, 0.1774, 0.7873, 0.1222, 0.6153, 0.1082, 0.6178, 0.06507, 0.8101, 0.08068, 0.5927, 0.4963, 0.598, 0.4068, 0.6386, 0.4094, 1.297, 0.3504, 1.378, 0.3404, 1.452, 0.4124, 1.372, 0.4184, 0.01265, 0.2137, -0.04698, 0.1863, 0.09188, 0.116, 0.1325, 0.1427, 0.3896, 0.8962, 0.3699, 0.9324, 0.1753, 0.8774, 0.2057, 0.8431, 1.372, 0.4184, 1.452, 0.4124, 1.45, 0.4758, 1.353, 0.4718, 0.1325, 0.1427, 0.09188, 0.116, 0.2056, 0.04386, 0.2309, 0.07119, 0.2057, 0.8431, 0.1753, 0.8774, -0.0376, 0.8561, 0.001952, 0.8257, 1.353, 0.4718, 1.45, 0.4758, 1.437, 0.5538, 1.328, 0.537, 0.2309, 0.07119, 0.2056, 0.04386, 0.4014, 0.01473, 0.4116, 0.04298, 0.001952, 0.8257, -0.0376, 0.8561, -0.2251, 0.8361, -0.1811, 0.8148, 1.328, 0.537, 1.437, 0.5538, 1.401, 0.6403, 1.311, 0.6163, -0.1811, 0.8148, -0.2251, 0.8361, -0.362, 0.7984, -0.3126, 0.7874, 1.311, 0.6163, 1.401, 0.6403, 1.358, 0.73, 1.287, 0.7037, -0.3126, 0.7874, -0.362, 0.7984, -0.4619, 0.7272, -0.406, 0.7271, 1.287, 0.7037, 1.358, 0.73, 1.279, 0.8067, 1.224, 0.7791, -0.406, 0.7271, -0.4619, 0.7272, -0.4981, 0.6072, -0.4411, 0.6151, 0.8254, 0.05185, 0.8396, 0.02414, 0.9844, 0.05802, 0.9541, 0.08344, 1.224, 0.7791, 1.279, 0.8067, 1.106, 0.859, 1.07, 0.8351, -0.4411, 0.6151, -0.4981, 0.6072, -0.4692, 0.4668, -0.3965, 0.4778, 0.9541, 0.08344, 0.9844, 0.05802, 1.053, 0.1091, 1.012, 0.1317, 1.07, 0.8351, 1.106, 0.859, 0.9213, 0.9081, 0.9003, 0.8849, -0.3965, 0.4778, -0.4692, 0.4668, -0.4701, 0.3691, -0.4069, 0.3786, 1.012, 0.1317, 1.053, 0.1091, 1.117, 0.1755, 1.063, 0.1946, 0.9003, 0.8849, 0.9213, 0.9081, 0.7417, 0.951, 0.7316, 0.9262, 0.4116, 0.04298, 0.4014, 0.01473, 0.6211, 0.01081, 0.6195, 0.03662, -0.4069, 0.3786, -0.4701, 0.3691, -0.4223, 0.2927, -0.3567, 0.3092, 0.6195, 0.03662, 0.6211, 0.01081, 0.8396, 0.02414, 0.8254, 0.05185, 1.063, 0.1946, 1.117, 0.1755, 1.224, 0.2532, 1.155, 0.2681, 0.7316, 0.9262, 0.7417, 0.951, 0.5569, 0.9735, 0.5577, 0.941, -0.3567, 0.3092, -0.4223, 0.2927, -0.2503, 0.2361, -0.1826, 0.2602, 1.155, 0.2681, 1.224, 0.2532, 1.378, 0.3404, 1.297, 0.3504, -0.1826, 0.2602, -0.2503, 0.2361, -0.04698, 0.1863, 0.01265, 0.2137, 0.5577, 0.941, 0.5569, 0.9735, 0.3699, 0.9324, 0.3896, 0.8962])
me_cylinder.materials.append(mat_material)
me_cylinder.use_remesh_preserve_volume = False
me_cylinder.use_remesh_preserve_attributes = False
me_cylinder.use_mirror_vertex_groups = False
me_cylinder.update()
arm_armature_003 = bpy.data.armatures.new('Armature.003')  # bones are not reproduced

# ---- objects
ob_armature = bpy.data.objects.new('Armature', arm_armature_003)
ob_circle_001 = bpy.data.objects.new('Circle.001', me_circle_001)
ob_cylinder_001 = bpy.data.objects.new('Cylinder.001', me_cylinder)

# ---- transforms, parenting, visibility, modifiers, constraints
ob_armature.location = (0.1142, -0.3001, 0.4421)
ob_armature.lineart.crease_threshold = 0.0
ob_circle_001.parent = ob_armature
ob_circle_001.matrix_parent_inverse = Matrix(((1.0, 0.0, 0.0, -0.1142), (0.0, 1.0, 0.0, 0.3001), (0.0, 0.0, 1.0, -0.4421), (0.0, 0.0, 0.0, 1.0)))
ob_circle_001.location = (0.5243, 1.87, 0.2719)
ob_circle_001.scale = (0.4444, 0.4444, 0.4444)
ob_circle_001.lineart.crease_threshold = 0.0
_vg = ob_circle_001.vertex_groups.new(name='TallPyramid')
_vg.add([5, 6, 7, 8, 9], 1.0, 'REPLACE')
_vg = ob_circle_001.vertex_groups.new(name='SmallPyramid')
_vg.add([0, 1, 2, 3, 4], 1.0, 'REPLACE')
_m = ob_circle_001.modifiers.new('Armature', 'ARMATURE')
_m.object = ob_armature
ob_cylinder_001.location = (0.0, 0.0, 0.0)
ob_cylinder_001.rotation_euler = (3.187, -0.0, 0.0)
ob_cylinder_001.scale = (1.314, 1.314, 1.314)
ob_cylinder_001.lineart.crease_threshold = 0.0

# ---- collection membership
col_collection_1.objects.link(ob_armature)
col_collection_1.objects.link(ob_circle_001)
col_collection_1.objects.link(ob_cylinder_001)

# ---- scene / render settings (as saved in the file)
scene.frame_start = 1; scene.frame_end = 40; scene.frame_set(1)
scene.render.engine = 'BLENDER_EEVEE_NEXT'
scene.render.resolution_percentage = 50
scene.render.dither_intensity = 0.0
scene.cycles.use_denoising = False
scene.cycles.samples = 10
scene.cycles.sampling_pattern = 'TABULATED_SOBOL'
scene.cycles.light_sampling_threshold = 0.0
scene.cycles.use_adaptive_sampling = False
scene.cycles.use_light_tree = False
scene.cycles.blur_glossy = 0.0
scene.cycles.volume_bounces = 1
scene.cycles.pixel_filter_type = 'GAUSSIAN'
scene.cycles.sample_clamp_indirect = 0.0
scene.view_settings.view_transform = 'Standard'
bpy.context.view_layer.update()

# ---- added for rendering (the .blend has no active camera and no usable light): camera, sun
cam_auto = bpy.data.cameras.new('AutoCamera')
cam_auto.lens = 50.0
cam_auto.sensor_width = 36.0
cam_auto.clip_end = 1000.0
ob_auto_camera = bpy.data.objects.new('AutoCamera', cam_auto)
scene.collection.objects.link(ob_auto_camera)
ob_auto_camera.location = (8.00168, -9.41421, 7.26346)
ob_auto_camera.rotation_euler = (1.09748, -7.21219e-08, 0.694738)
scene.camera = ob_auto_camera
light_auto_sun = bpy.data.lights.new('AutoSun', 'SUN')
light_auto_sun.energy = 3.0
light_auto_sun.angle = 0.0523599
ob_auto_sun = bpy.data.objects.new('AutoSun', light_auto_sun)
scene.collection.objects.link(ob_auto_sun)
ob_auto_sun.rotation_euler = (0.872665, 0.174533, 0.523599)
bpy.context.view_layer.update()
